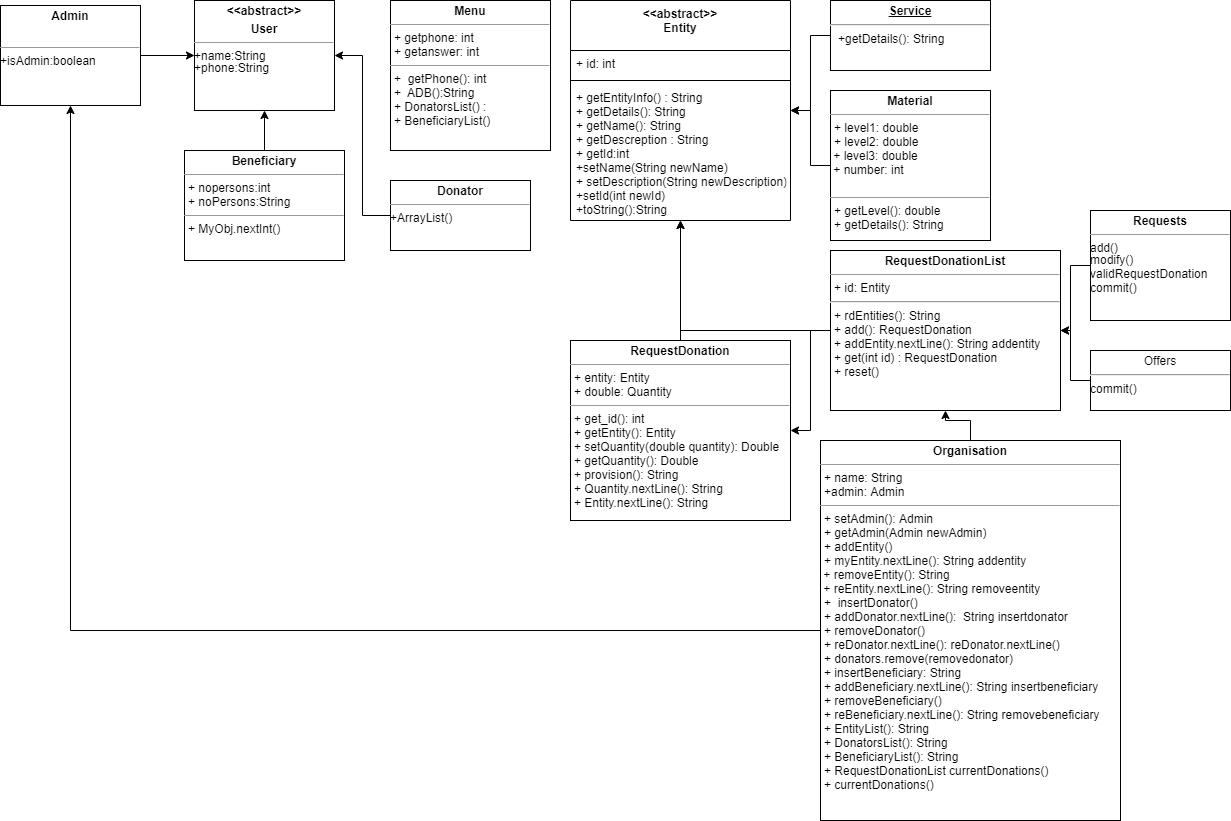

The diagram above was exported from draw.io. Its source (the exported page's mxGraphModel, read from the mxfile embedded in the PNG):
<mxGraphModel dx="1635" dy="902" grid="1" gridSize="10" guides="1" tooltips="1" connect="1" arrows="1" fold="1" page="1" pageScale="1" pageWidth="827" pageHeight="1169" math="0" shadow="0">
  <root>
    <mxCell id="0" />
    <mxCell id="1" parent="0" />
    <mxCell id="Pz1B9xdEyZ9ordDy1Spm-2" value="&lt;p style=&quot;margin: 0px ; margin-top: 4px ; text-align: center&quot;&gt;&lt;b&gt;&amp;lt;&amp;lt;abstract&amp;gt;&amp;gt;&lt;/b&gt;&lt;/p&gt;&lt;p style=&quot;margin: 0px ; margin-top: 4px ; text-align: center&quot;&gt;&lt;b&gt;User&lt;/b&gt;&lt;/p&gt;&lt;hr size=&quot;1&quot;&gt;&lt;div style=&quot;height: 2px&quot;&gt;+name:String&lt;/div&gt;&lt;div style=&quot;height: 2px&quot;&gt;&lt;br&gt;&lt;/div&gt;&lt;div style=&quot;height: 2px&quot;&gt;&lt;br&gt;&lt;/div&gt;&lt;div style=&quot;height: 2px&quot;&gt;&lt;br&gt;&lt;/div&gt;&lt;div style=&quot;height: 2px&quot;&gt;&lt;br&gt;&lt;/div&gt;&lt;div style=&quot;height: 2px&quot;&gt;&lt;br&gt;&lt;/div&gt;&lt;div style=&quot;height: 2px&quot;&gt;+phone:String&lt;/div&gt;" style="verticalAlign=top;align=left;overflow=fill;fontSize=12;fontFamily=Helvetica;html=1;" vertex="1" parent="1">
      <mxGeometry x="504" y="10" width="140" height="110" as="geometry" />
    </mxCell>
    <mxCell id="Pz1B9xdEyZ9ordDy1Spm-8" style="edgeStyle=orthogonalEdgeStyle;rounded=0;orthogonalLoop=1;jettySize=auto;html=1;entryX=0;entryY=0.5;entryDx=0;entryDy=0;" edge="1" parent="1" source="Pz1B9xdEyZ9ordDy1Spm-6" target="Pz1B9xdEyZ9ordDy1Spm-2">
      <mxGeometry relative="1" as="geometry" />
    </mxCell>
    <mxCell id="Pz1B9xdEyZ9ordDy1Spm-6" value="&lt;p style=&quot;margin: 0px ; margin-top: 4px ; text-align: center&quot;&gt;&lt;b&gt;Admin&lt;/b&gt;&lt;/p&gt;&lt;p style=&quot;margin: 0px ; margin-top: 4px ; text-align: center&quot;&gt;&lt;b&gt;&lt;br&gt;&lt;/b&gt;&lt;/p&gt;&lt;hr size=&quot;1&quot;&gt;&lt;div style=&quot;height: 2px&quot;&gt;+isAdmin:boolean&lt;/div&gt;" style="verticalAlign=top;align=left;overflow=fill;fontSize=12;fontFamily=Helvetica;html=1;" vertex="1" parent="1">
      <mxGeometry x="310" y="15" width="140" height="100" as="geometry" />
    </mxCell>
    <mxCell id="Pz1B9xdEyZ9ordDy1Spm-12" style="edgeStyle=orthogonalEdgeStyle;rounded=0;orthogonalLoop=1;jettySize=auto;html=1;entryX=0.5;entryY=1;entryDx=0;entryDy=0;" edge="1" parent="1" source="Pz1B9xdEyZ9ordDy1Spm-11" target="Pz1B9xdEyZ9ordDy1Spm-2">
      <mxGeometry relative="1" as="geometry" />
    </mxCell>
    <mxCell id="Pz1B9xdEyZ9ordDy1Spm-11" value="&lt;p style=&quot;margin: 0px ; margin-top: 4px ; text-align: center&quot;&gt;&lt;b&gt;Beneficiary&lt;/b&gt;&lt;br&gt;&lt;/p&gt;&lt;hr size=&quot;1&quot;&gt;&lt;p style=&quot;margin: 0px ; margin-left: 4px&quot;&gt;+ nopersons:int&lt;/p&gt;&lt;p style=&quot;margin: 0px ; margin-left: 4px&quot;&gt;+ noPersons:String&lt;/p&gt;&lt;hr size=&quot;1&quot;&gt;&lt;p style=&quot;margin: 0px ; margin-left: 4px&quot;&gt;+&amp;nbsp;MyObj.nextInt()&lt;/p&gt;" style="verticalAlign=top;align=left;overflow=fill;fontSize=12;fontFamily=Helvetica;html=1;" vertex="1" parent="1">
      <mxGeometry x="494" y="160" width="160" height="110" as="geometry" />
    </mxCell>
    <mxCell id="Pz1B9xdEyZ9ordDy1Spm-16" style="edgeStyle=orthogonalEdgeStyle;rounded=0;orthogonalLoop=1;jettySize=auto;html=1;entryX=1;entryY=0.5;entryDx=0;entryDy=0;" edge="1" parent="1" source="Pz1B9xdEyZ9ordDy1Spm-15" target="Pz1B9xdEyZ9ordDy1Spm-2">
      <mxGeometry relative="1" as="geometry" />
    </mxCell>
    <mxCell id="Pz1B9xdEyZ9ordDy1Spm-15" value="&lt;p style=&quot;margin: 0px ; margin-top: 4px ; text-align: center&quot;&gt;&lt;b&gt;Donator&lt;/b&gt;&lt;br&gt;&lt;/p&gt;&lt;hr size=&quot;1&quot;&gt;&lt;div style=&quot;height: 2px&quot;&gt;+ArrayList()&amp;nbsp;&lt;/div&gt;" style="verticalAlign=top;align=left;overflow=fill;fontSize=12;fontFamily=Helvetica;html=1;" vertex="1" parent="1">
      <mxGeometry x="700" y="190" width="140" height="70" as="geometry" />
    </mxCell>
    <mxCell id="Pz1B9xdEyZ9ordDy1Spm-17" value="&lt;p style=&quot;margin: 0px ; margin-top: 4px ; text-align: center&quot;&gt;&lt;b&gt;Menu&lt;/b&gt;&lt;/p&gt;&lt;hr size=&quot;1&quot;&gt;&lt;p style=&quot;margin: 0px ; margin-left: 4px&quot;&gt;+ getphone: int&lt;/p&gt;&lt;p style=&quot;margin: 0px ; margin-left: 4px&quot;&gt;+ getanswer: int&lt;/p&gt;&lt;hr size=&quot;1&quot;&gt;&lt;p style=&quot;margin: 0px ; margin-left: 4px&quot;&gt;+&amp;nbsp;&amp;nbsp;getPhone(): int&lt;/p&gt;&lt;p style=&quot;margin: 0px ; margin-left: 4px&quot;&gt;+&amp;nbsp;&amp;nbsp;ADB():String&lt;/p&gt;&lt;p style=&quot;margin: 0px ; margin-left: 4px&quot;&gt;+&amp;nbsp;DonatorsList() :&lt;/p&gt;&lt;p style=&quot;margin: 0px ; margin-left: 4px&quot;&gt;+&amp;nbsp;BeneficiaryList()&lt;/p&gt;&lt;p style=&quot;margin: 0px ; margin-left: 4px&quot;&gt;&lt;br&gt;&lt;/p&gt;&lt;p style=&quot;margin: 0px ; margin-left: 4px&quot;&gt;&lt;br&gt;&lt;/p&gt;" style="verticalAlign=top;align=left;overflow=fill;fontSize=12;fontFamily=Helvetica;html=1;" vertex="1" parent="1">
      <mxGeometry x="700" y="10" width="160" height="150" as="geometry" />
    </mxCell>
    <mxCell id="Pz1B9xdEyZ9ordDy1Spm-18" value="&lt;&lt;abstract&gt;&gt;&#10;Entity" style="swimlane;fontStyle=1;align=center;verticalAlign=top;childLayout=stackLayout;horizontal=1;startSize=50;horizontalStack=0;resizeParent=1;resizeParentMax=0;resizeLast=0;collapsible=1;marginBottom=0;" vertex="1" parent="1">
      <mxGeometry x="880" y="10" width="220" height="220" as="geometry" />
    </mxCell>
    <mxCell id="Pz1B9xdEyZ9ordDy1Spm-19" value="+ id: int" style="text;strokeColor=none;fillColor=none;align=left;verticalAlign=top;spacingLeft=4;spacingRight=4;overflow=hidden;rotatable=0;points=[[0,0.5],[1,0.5]];portConstraint=eastwest;" vertex="1" parent="Pz1B9xdEyZ9ordDy1Spm-18">
      <mxGeometry y="50" width="220" height="26" as="geometry" />
    </mxCell>
    <mxCell id="Pz1B9xdEyZ9ordDy1Spm-20" value="" style="line;strokeWidth=1;fillColor=none;align=left;verticalAlign=middle;spacingTop=-1;spacingLeft=3;spacingRight=3;rotatable=0;labelPosition=right;points=[];portConstraint=eastwest;" vertex="1" parent="Pz1B9xdEyZ9ordDy1Spm-18">
      <mxGeometry y="76" width="220" height="8" as="geometry" />
    </mxCell>
    <mxCell id="Pz1B9xdEyZ9ordDy1Spm-21" value="+ getEntityInfo() : String&#10;+ getDetails(): String &#10;+ getName(): String&#10;+ getDescreption : String&#10;+ getId:int&#10;+setName(String newName)&#10;+ setDescription(String newDescription)&#10;+setId(int newId)&#10;+toString():String&#10;&#10;&#10;" style="text;strokeColor=none;fillColor=none;align=left;verticalAlign=top;spacingLeft=4;spacingRight=4;overflow=hidden;rotatable=0;points=[[0,0.5],[1,0.5]];portConstraint=eastwest;" vertex="1" parent="Pz1B9xdEyZ9ordDy1Spm-18">
      <mxGeometry y="84" width="220" height="136" as="geometry" />
    </mxCell>
    <mxCell id="Pz1B9xdEyZ9ordDy1Spm-32" style="edgeStyle=orthogonalEdgeStyle;rounded=0;orthogonalLoop=1;jettySize=auto;html=1;" edge="1" parent="1" source="Pz1B9xdEyZ9ordDy1Spm-22" target="Pz1B9xdEyZ9ordDy1Spm-18">
      <mxGeometry relative="1" as="geometry" />
    </mxCell>
    <mxCell id="Pz1B9xdEyZ9ordDy1Spm-22" value="&lt;p style=&quot;margin: 0px ; margin-top: 4px ; text-align: center ; text-decoration: underline&quot;&gt;&lt;b&gt;Service&lt;/b&gt;&lt;/p&gt;&lt;hr&gt;&lt;p style=&quot;margin: 0px ; margin-left: 8px&quot;&gt;+getDetails(): String&lt;/p&gt;" style="verticalAlign=top;align=left;overflow=fill;fontSize=12;fontFamily=Helvetica;html=1;" vertex="1" parent="1">
      <mxGeometry x="1140" y="10" width="160" height="70" as="geometry" />
    </mxCell>
    <mxCell id="Pz1B9xdEyZ9ordDy1Spm-31" style="edgeStyle=orthogonalEdgeStyle;rounded=0;orthogonalLoop=1;jettySize=auto;html=1;" edge="1" parent="1" source="Pz1B9xdEyZ9ordDy1Spm-25" target="Pz1B9xdEyZ9ordDy1Spm-18">
      <mxGeometry relative="1" as="geometry" />
    </mxCell>
    <mxCell id="Pz1B9xdEyZ9ordDy1Spm-25" value="&lt;p style=&quot;margin: 0px ; margin-top: 4px ; text-align: center&quot;&gt;&lt;b&gt;Material&lt;/b&gt;&lt;/p&gt;&lt;hr size=&quot;1&quot;&gt;&lt;p style=&quot;margin: 0px ; margin-left: 4px&quot;&gt;+ level1: double&lt;/p&gt;&lt;p style=&quot;margin: 0px ; margin-left: 4px&quot;&gt;+ level2: double&lt;br&gt;&lt;/p&gt;&lt;div&gt;&amp;nbsp;+ level3: double&lt;br&gt;&lt;/div&gt;&lt;div&gt;&amp;nbsp;+ number: int&lt;/div&gt;&lt;div&gt;&lt;br&gt;&lt;/div&gt;&lt;hr size=&quot;1&quot;&gt;&lt;p style=&quot;margin: 0px ; margin-left: 4px&quot;&gt;+ getLevel(): double&lt;/p&gt;&lt;p style=&quot;margin: 0px ; margin-left: 4px&quot;&gt;+&amp;nbsp;getDetails(): String&lt;/p&gt;&lt;p style=&quot;margin: 0px ; margin-left: 4px&quot;&gt;&lt;br&gt;&lt;/p&gt;" style="verticalAlign=top;align=left;overflow=fill;fontSize=12;fontFamily=Helvetica;html=1;" vertex="1" parent="1">
      <mxGeometry x="1140" y="100" width="160" height="150" as="geometry" />
    </mxCell>
    <mxCell id="Pz1B9xdEyZ9ordDy1Spm-28" style="edgeStyle=orthogonalEdgeStyle;rounded=0;orthogonalLoop=1;jettySize=auto;html=1;" edge="1" parent="1" source="Pz1B9xdEyZ9ordDy1Spm-27" target="Pz1B9xdEyZ9ordDy1Spm-18">
      <mxGeometry relative="1" as="geometry" />
    </mxCell>
    <mxCell id="Pz1B9xdEyZ9ordDy1Spm-27" value="&lt;p style=&quot;margin: 0px ; margin-top: 4px ; text-align: center&quot;&gt;&lt;b&gt;RequestDonation&lt;/b&gt;&lt;/p&gt;&lt;hr size=&quot;1&quot;&gt;&lt;p style=&quot;margin: 0px ; margin-left: 4px&quot;&gt;+ entity: Entity&lt;/p&gt;&lt;p style=&quot;margin: 0px ; margin-left: 4px&quot;&gt;+ double: Quantity&lt;/p&gt;&lt;hr size=&quot;1&quot;&gt;&lt;p style=&quot;margin: 0px ; margin-left: 4px&quot;&gt;+ get_id(): int&lt;/p&gt;&lt;p style=&quot;margin: 0px ; margin-left: 4px&quot;&gt;+&amp;nbsp;getEntity(): Entity&lt;/p&gt;&lt;p style=&quot;margin: 0px ; margin-left: 4px&quot;&gt;+&amp;nbsp;setQuantity(double quantity): Double&lt;/p&gt;&lt;p style=&quot;margin: 0px ; margin-left: 4px&quot;&gt;+&amp;nbsp;getQuantity(): Double&lt;/p&gt;&lt;p style=&quot;margin: 0px ; margin-left: 4px&quot;&gt;+&amp;nbsp;provision(): String&lt;/p&gt;&lt;p style=&quot;margin: 0px ; margin-left: 4px&quot;&gt;+&amp;nbsp;Quantity.nextLine(): String&amp;nbsp;&lt;/p&gt;&lt;p style=&quot;margin: 0px ; margin-left: 4px&quot;&gt;+ Entity.nextLine(): String&lt;/p&gt;" style="verticalAlign=top;align=left;overflow=fill;fontSize=12;fontFamily=Helvetica;html=1;" vertex="1" parent="1">
      <mxGeometry x="880" y="350" width="220" height="180" as="geometry" />
    </mxCell>
    <mxCell id="Pz1B9xdEyZ9ordDy1Spm-34" style="edgeStyle=orthogonalEdgeStyle;rounded=0;orthogonalLoop=1;jettySize=auto;html=1;" edge="1" parent="1" source="Pz1B9xdEyZ9ordDy1Spm-33" target="Pz1B9xdEyZ9ordDy1Spm-18">
      <mxGeometry relative="1" as="geometry" />
    </mxCell>
    <mxCell id="Pz1B9xdEyZ9ordDy1Spm-35" style="edgeStyle=orthogonalEdgeStyle;rounded=0;orthogonalLoop=1;jettySize=auto;html=1;" edge="1" parent="1" source="Pz1B9xdEyZ9ordDy1Spm-33" target="Pz1B9xdEyZ9ordDy1Spm-27">
      <mxGeometry relative="1" as="geometry" />
    </mxCell>
    <mxCell id="Pz1B9xdEyZ9ordDy1Spm-33" value="&lt;p style=&quot;margin: 0px ; margin-top: 4px ; text-align: center&quot;&gt;&lt;b&gt;RequestDonationList&lt;/b&gt;&lt;/p&gt;&lt;hr size=&quot;1&quot;&gt;&lt;p style=&quot;margin: 0px ; margin-left: 4px&quot;&gt;+ id: Entity&amp;nbsp;&lt;/p&gt;&lt;hr&gt;&lt;p style=&quot;margin: 0px ; margin-left: 4px&quot;&gt;&lt;/p&gt;&lt;p style=&quot;margin: 0px ; margin-left: 4px&quot;&gt;&lt;span&gt;+ rdEntities(): String&lt;/span&gt;&lt;br&gt;&lt;/p&gt;&lt;p style=&quot;margin: 0px ; margin-left: 4px&quot;&gt;+ add():&amp;nbsp;RequestDonation&lt;/p&gt;&lt;p style=&quot;margin: 0px ; margin-left: 4px&quot;&gt;+&amp;nbsp;addEntity.nextLine():&amp;nbsp;String addentity&lt;/p&gt;&lt;p style=&quot;margin: 0px ; margin-left: 4px&quot;&gt;+&amp;nbsp;get(int id) :&amp;nbsp;RequestDonation&lt;/p&gt;&lt;p style=&quot;margin: 0px ; margin-left: 4px&quot;&gt;+ reset()&lt;/p&gt;&lt;p style=&quot;margin: 0px ; margin-left: 4px&quot;&gt;&lt;br&gt;&lt;/p&gt;" style="verticalAlign=top;align=left;overflow=fill;fontSize=12;fontFamily=Helvetica;html=1;" vertex="1" parent="1">
      <mxGeometry x="1140" y="260" width="230" height="160" as="geometry" />
    </mxCell>
    <mxCell id="Pz1B9xdEyZ9ordDy1Spm-38" style="edgeStyle=orthogonalEdgeStyle;rounded=0;orthogonalLoop=1;jettySize=auto;html=1;" edge="1" parent="1" source="Pz1B9xdEyZ9ordDy1Spm-37" target="Pz1B9xdEyZ9ordDy1Spm-6">
      <mxGeometry relative="1" as="geometry" />
    </mxCell>
    <mxCell id="Pz1B9xdEyZ9ordDy1Spm-39" style="edgeStyle=orthogonalEdgeStyle;rounded=0;orthogonalLoop=1;jettySize=auto;html=1;" edge="1" parent="1" source="Pz1B9xdEyZ9ordDy1Spm-37" target="Pz1B9xdEyZ9ordDy1Spm-33">
      <mxGeometry relative="1" as="geometry" />
    </mxCell>
    <mxCell id="Pz1B9xdEyZ9ordDy1Spm-37" value="&lt;p style=&quot;margin: 0px ; margin-top: 4px ; text-align: center&quot;&gt;&lt;b&gt;Organisation&lt;/b&gt;&lt;/p&gt;&lt;hr size=&quot;1&quot;&gt;&lt;p style=&quot;margin: 0px ; margin-left: 4px&quot;&gt;+ name: String&lt;/p&gt;&lt;p style=&quot;margin: 0px ; margin-left: 4px&quot;&gt;+admin: Admin&lt;/p&gt;&lt;hr size=&quot;1&quot;&gt;&lt;p style=&quot;margin: 0px ; margin-left: 4px&quot;&gt;+ setAdmin(): Admin&lt;/p&gt;&lt;p style=&quot;margin: 0px ; margin-left: 4px&quot;&gt;+&amp;nbsp;getAdmin(Admin newAdmin)&lt;/p&gt;&lt;p style=&quot;margin: 0px ; margin-left: 4px&quot;&gt;+&amp;nbsp;addEntity()&lt;/p&gt;&lt;p style=&quot;margin: 0px ; margin-left: 4px&quot;&gt;+&amp;nbsp;&lt;span&gt;myEntity.nextLine(): String addentity&lt;/span&gt;&lt;/p&gt;&amp;nbsp;+ removeEntity(): String&lt;br&gt;&amp;nbsp;+&amp;nbsp;reEntity.nextLine():&amp;nbsp;String removeentity&amp;nbsp;&lt;br&gt;&lt;p style=&quot;margin: 0px ; margin-left: 4px&quot;&gt;+&amp;nbsp;&amp;nbsp;insertDonator()&lt;/p&gt;&lt;p style=&quot;margin: 0px ; margin-left: 4px&quot;&gt;+&amp;nbsp;addDonator.nextLine():&amp;nbsp;&amp;nbsp;String insertdonator&lt;/p&gt;&lt;p style=&quot;margin: 0px ; margin-left: 4px&quot;&gt;+&amp;nbsp;removeDonator()&lt;/p&gt;&lt;p style=&quot;margin: 0px ; margin-left: 4px&quot;&gt;+&amp;nbsp;reDonator.nextLine():&amp;nbsp;reDonator.nextLine()&lt;/p&gt;&lt;p style=&quot;margin: 0px ; margin-left: 4px&quot;&gt;+&amp;nbsp;donators.remove(removedonator)&lt;/p&gt;&lt;p style=&quot;margin: 0px ; margin-left: 4px&quot;&gt;+&amp;nbsp;insertBeneficiary: String&lt;/p&gt;&lt;p style=&quot;margin: 0px ; margin-left: 4px&quot;&gt;+&amp;nbsp;addBeneficiary.nextLine():&amp;nbsp;String insertbeneficiary&lt;/p&gt;&lt;p style=&quot;margin: 0px ; margin-left: 4px&quot;&gt;+&amp;nbsp;removeBeneficiary()&amp;nbsp;&lt;/p&gt;&lt;p style=&quot;margin: 0px ; margin-left: 4px&quot;&gt;+&amp;nbsp;reBeneficiary.nextLine():&amp;nbsp;String removebeneficiary&lt;/p&gt;&lt;p style=&quot;margin: 0px ; margin-left: 4px&quot;&gt;+&amp;nbsp;EntityList(): String&amp;nbsp;&lt;/p&gt;&lt;p style=&quot;margin: 0px ; margin-left: 4px&quot;&gt;+&amp;nbsp;DonatorsList(): String&lt;/p&gt;&lt;p style=&quot;margin: 0px ; margin-left: 4px&quot;&gt;+&amp;nbsp;BeneficiaryList(): String&lt;/p&gt;&lt;p style=&quot;margin: 0px ; margin-left: 4px&quot;&gt;+&amp;nbsp;RequestDonationList currentDonations()&lt;/p&gt;&lt;p style=&quot;margin: 0px ; margin-left: 4px&quot;&gt;+&amp;nbsp;currentDonations()&lt;/p&gt;&lt;p style=&quot;margin: 0px ; margin-left: 4px&quot;&gt;&lt;br&gt;&lt;/p&gt;" style="verticalAlign=top;align=left;overflow=fill;fontSize=12;fontFamily=Helvetica;html=1;" vertex="1" parent="1">
      <mxGeometry x="1130" y="450" width="300" height="380" as="geometry" />
    </mxCell>
    <mxCell id="Pz1B9xdEyZ9ordDy1Spm-41" style="edgeStyle=orthogonalEdgeStyle;rounded=0;orthogonalLoop=1;jettySize=auto;html=1;" edge="1" parent="1" source="Pz1B9xdEyZ9ordDy1Spm-40" target="Pz1B9xdEyZ9ordDy1Spm-33">
      <mxGeometry relative="1" as="geometry" />
    </mxCell>
    <mxCell id="Pz1B9xdEyZ9ordDy1Spm-40" value="&lt;p style=&quot;margin: 0px ; margin-top: 4px ; text-align: center&quot;&gt;Offers&lt;/p&gt;&lt;hr&gt;commit()" style="verticalAlign=top;align=left;overflow=fill;fontSize=12;fontFamily=Helvetica;html=1;" vertex="1" parent="1">
      <mxGeometry x="1400" y="360" width="140" height="60" as="geometry" />
    </mxCell>
    <mxCell id="Pz1B9xdEyZ9ordDy1Spm-43" style="edgeStyle=orthogonalEdgeStyle;rounded=0;orthogonalLoop=1;jettySize=auto;html=1;" edge="1" parent="1" source="Pz1B9xdEyZ9ordDy1Spm-42" target="Pz1B9xdEyZ9ordDy1Spm-33">
      <mxGeometry relative="1" as="geometry" />
    </mxCell>
    <mxCell id="Pz1B9xdEyZ9ordDy1Spm-42" value="&lt;p style=&quot;margin: 0px ; margin-top: 4px ; text-align: center&quot;&gt;&lt;span style=&quot;font-size: 12px&quot;&gt;&lt;b&gt;Requests&lt;/b&gt;&lt;/span&gt;&lt;br&gt;&lt;/p&gt;&lt;hr size=&quot;1&quot;&gt;&lt;div style=&quot;height: 2px&quot;&gt;&lt;span style=&quot;font-size: 12px&quot;&gt;add()&lt;/span&gt;&lt;/div&gt;&lt;div style=&quot;height: 2px&quot;&gt;&lt;span style=&quot;font-size: 12px&quot;&gt;&lt;br&gt;&lt;/span&gt;&lt;/div&gt;&lt;div style=&quot;height: 2px&quot;&gt;&lt;span style=&quot;font-size: 12px&quot;&gt;&lt;br&gt;&lt;/span&gt;&lt;/div&gt;&lt;div style=&quot;height: 2px&quot;&gt;&lt;span style=&quot;font-size: 12px&quot;&gt;&lt;br&gt;&lt;/span&gt;&lt;/div&gt;&lt;div style=&quot;height: 2px&quot;&gt;&lt;span style=&quot;font-size: 12px&quot;&gt;&lt;br&gt;&lt;/span&gt;&lt;/div&gt;&lt;div style=&quot;height: 2px&quot;&gt;&lt;span style=&quot;font-size: 12px&quot;&gt;&lt;br&gt;&lt;/span&gt;&lt;/div&gt;&lt;div style=&quot;height: 2px&quot;&gt;&lt;span style=&quot;font-size: 12px&quot;&gt;modify()&lt;/span&gt;&lt;br&gt;&lt;/div&gt;&lt;div style=&quot;height: 2px&quot;&gt;&lt;span style=&quot;font-size: 12px&quot;&gt;&lt;br&gt;&lt;/span&gt;&lt;/div&gt;&lt;div style=&quot;height: 2px&quot;&gt;&lt;span style=&quot;font-size: 12px&quot;&gt;&lt;br&gt;&lt;/span&gt;&lt;/div&gt;&lt;div style=&quot;height: 2px&quot;&gt;&lt;span style=&quot;font-size: 12px&quot;&gt;&lt;br&gt;&lt;/span&gt;&lt;/div&gt;&lt;div style=&quot;height: 2px&quot;&gt;&lt;span style=&quot;font-size: 12px&quot;&gt;&lt;br&gt;&lt;/span&gt;&lt;/div&gt;&lt;div style=&quot;height: 2px&quot;&gt;&lt;span style=&quot;font-size: 12px&quot;&gt;&lt;br&gt;&lt;/span&gt;&lt;/div&gt;&lt;div style=&quot;height: 2px&quot;&gt;&lt;span style=&quot;font-size: 12px&quot;&gt;&lt;br&gt;&lt;/span&gt;&lt;/div&gt;&lt;div style=&quot;height: 2px&quot;&gt;&lt;span style=&quot;font-size: 12px&quot;&gt;validRequestDonation&lt;/span&gt;&lt;br&gt;&lt;/div&gt;&lt;div style=&quot;height: 2px&quot;&gt;&lt;span style=&quot;font-size: 12px&quot;&gt;&lt;br&gt;&lt;/span&gt;&lt;/div&gt;&lt;div style=&quot;height: 2px&quot;&gt;&lt;span style=&quot;font-size: 12px&quot;&gt;&lt;br&gt;&lt;/span&gt;&lt;/div&gt;&lt;div style=&quot;height: 2px&quot;&gt;&lt;span style=&quot;font-size: 12px&quot;&gt;&lt;br&gt;&lt;/span&gt;&lt;/div&gt;&lt;div style=&quot;height: 2px&quot;&gt;&lt;span style=&quot;font-size: 12px&quot;&gt;&lt;br&gt;&lt;/span&gt;&lt;/div&gt;&lt;div style=&quot;height: 2px&quot;&gt;&lt;span style=&quot;font-size: 12px&quot;&gt;&lt;br&gt;&lt;/span&gt;&lt;/div&gt;&lt;div style=&quot;height: 2px&quot;&gt;&lt;span style=&quot;font-size: 12px&quot;&gt;&lt;br&gt;&lt;/span&gt;&lt;/div&gt;&lt;div style=&quot;height: 2px&quot;&gt;&lt;span style=&quot;font-size: 12px&quot;&gt;commit()&lt;/span&gt;&lt;br&gt;&lt;/div&gt;&lt;div style=&quot;height: 2px&quot;&gt;&lt;span style=&quot;font-size: 12px&quot;&gt;&lt;br&gt;&lt;/span&gt;&lt;/div&gt;&lt;div style=&quot;height: 2px&quot;&gt;&lt;span style=&quot;font-size: 12px&quot;&gt;&lt;br&gt;&lt;/span&gt;&lt;/div&gt;&lt;div style=&quot;height: 2px&quot;&gt;&lt;span style=&quot;font-size: 12px&quot;&gt;&lt;br&gt;&lt;/span&gt;&lt;/div&gt;&lt;div style=&quot;height: 2px&quot;&gt;&lt;span style=&quot;font-size: 12px&quot;&gt;&lt;br&gt;&lt;/span&gt;&lt;/div&gt;&lt;div style=&quot;height: 2px&quot;&gt;&lt;span style=&quot;font-size: 12px&quot;&gt;&lt;br&gt;&lt;/span&gt;&lt;/div&gt;&lt;div style=&quot;height: 2px&quot;&gt;&lt;span style=&quot;font-size: 12px&quot;&gt;&lt;br&gt;&lt;/span&gt;&lt;/div&gt;&lt;div style=&quot;height: 2px&quot;&gt;&lt;span style=&quot;font-size: 12px&quot;&gt;&lt;br&gt;&lt;/span&gt;&lt;/div&gt;&lt;div style=&quot;height: 2px&quot;&gt;&lt;span style=&quot;font-size: 12px&quot;&gt;&lt;br&gt;&lt;/span&gt;&lt;/div&gt;&lt;div style=&quot;height: 2px&quot;&gt;&lt;span style=&quot;font-size: 12px&quot;&gt;&lt;br&gt;&lt;/span&gt;&lt;/div&gt;&lt;div style=&quot;height: 2px&quot;&gt;&lt;span style=&quot;font-size: 12px&quot;&gt;&lt;br&gt;&lt;/span&gt;&lt;/div&gt;&lt;div style=&quot;height: 2px&quot;&gt;&lt;span style=&quot;font-size: 12px&quot;&gt;&lt;br&gt;&lt;/span&gt;&lt;/div&gt;&lt;div style=&quot;height: 2px&quot;&gt;&lt;span style=&quot;font-size: 12px&quot;&gt;&lt;br&gt;&lt;/span&gt;&lt;/div&gt;&lt;div style=&quot;height: 2px&quot;&gt;&lt;span style=&quot;font-size: 12px&quot;&gt;&lt;br&gt;&lt;/span&gt;&lt;/div&gt;" style="verticalAlign=top;align=left;overflow=fill;fontSize=12;fontFamily=Helvetica;html=1;" vertex="1" parent="1">
      <mxGeometry x="1400" y="220" width="140" height="110" as="geometry" />
    </mxCell>
  </root>
</mxGraphModel>